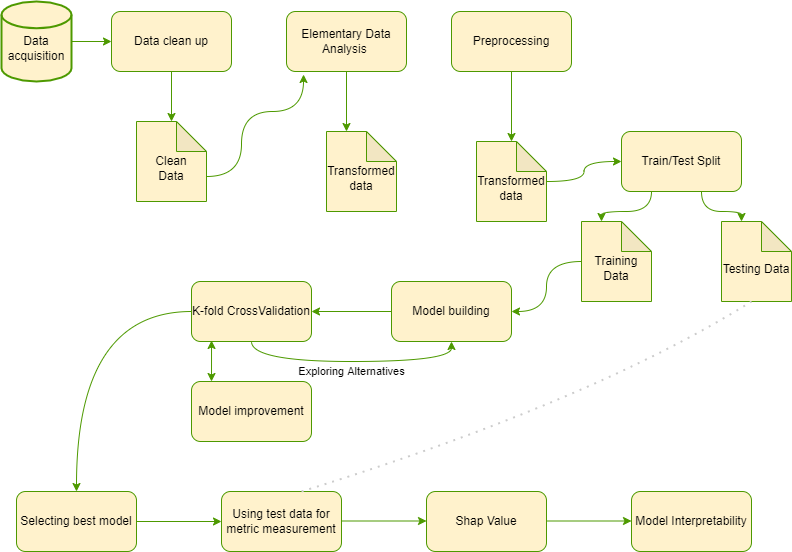

The diagram above was exported from draw.io. Its source (the exported page's mxGraphModel, read from the mxfile embedded in the PNG):
<mxGraphModel dx="2058" dy="1122" grid="1" gridSize="10" guides="1" tooltips="1" connect="1" arrows="1" fold="1" page="1" pageScale="1" pageWidth="850" pageHeight="1100" background="#FFFFFF" math="0" shadow="0">
  <root>
    <mxCell id="0" />
    <mxCell id="1" parent="0" />
    <mxCell id="BesvarDshsyhX_CJYHzj-67" style="edgeStyle=orthogonalEdgeStyle;curved=1;rounded=1;orthogonalLoop=1;jettySize=auto;html=1;exitX=1;exitY=0.5;exitDx=0;exitDy=0;exitPerimeter=0;entryX=0;entryY=0.5;entryDx=0;entryDy=0;fillColor=#fff2cc;strokeColor=#4D9900;" edge="1" parent="1" source="BesvarDshsyhX_CJYHzj-7" target="BesvarDshsyhX_CJYHzj-13">
      <mxGeometry relative="1" as="geometry" />
    </mxCell>
    <mxCell id="BesvarDshsyhX_CJYHzj-7" value="&lt;br&gt;Data acquisition" style="strokeWidth=2;html=1;shape=mxgraph.flowchart.database;whiteSpace=wrap;rounded=1;fillColor=#fff2cc;strokeColor=#4D9900;" vertex="1" parent="1">
      <mxGeometry x="30" y="220" width="70" height="80" as="geometry" />
    </mxCell>
    <mxCell id="BesvarDshsyhX_CJYHzj-50" style="edgeStyle=orthogonalEdgeStyle;curved=1;rounded=1;orthogonalLoop=1;jettySize=auto;html=1;exitX=0.5;exitY=1;exitDx=0;exitDy=0;fillColor=#fff2cc;strokeColor=#4D9900;" edge="1" parent="1" source="BesvarDshsyhX_CJYHzj-13">
      <mxGeometry relative="1" as="geometry">
        <mxPoint x="200" y="340" as="targetPoint" />
      </mxGeometry>
    </mxCell>
    <mxCell id="BesvarDshsyhX_CJYHzj-13" value="Data clean up" style="rounded=1;whiteSpace=wrap;html=1;fillColor=#fff2cc;strokeColor=#4D9900;" vertex="1" parent="1">
      <mxGeometry x="140" y="230" width="120" height="60" as="geometry" />
    </mxCell>
    <mxCell id="BesvarDshsyhX_CJYHzj-71" style="edgeStyle=orthogonalEdgeStyle;curved=1;rounded=1;orthogonalLoop=1;jettySize=auto;html=1;exitX=0.5;exitY=1;exitDx=0;exitDy=0;entryX=0;entryY=0;entryDx=20;entryDy=0;entryPerimeter=0;fillColor=#fff2cc;strokeColor=#4D9900;" edge="1" parent="1" source="BesvarDshsyhX_CJYHzj-14" target="BesvarDshsyhX_CJYHzj-64">
      <mxGeometry relative="1" as="geometry" />
    </mxCell>
    <mxCell id="BesvarDshsyhX_CJYHzj-14" value="Elementary Data Analysis&amp;nbsp;" style="rounded=1;whiteSpace=wrap;html=1;fillColor=#fff2cc;strokeColor=#4D9900;" vertex="1" parent="1">
      <mxGeometry x="315" y="230" width="120" height="60" as="geometry" />
    </mxCell>
    <mxCell id="BesvarDshsyhX_CJYHzj-59" style="edgeStyle=orthogonalEdgeStyle;curved=1;rounded=1;orthogonalLoop=1;jettySize=auto;html=1;exitX=0;exitY=0;exitDx=70;exitDy=55;exitPerimeter=0;entryX=0.142;entryY=1.05;entryDx=0;entryDy=0;entryPerimeter=0;fillColor=#fff2cc;strokeColor=#4D9900;" edge="1" parent="1" source="BesvarDshsyhX_CJYHzj-48" target="BesvarDshsyhX_CJYHzj-14">
      <mxGeometry relative="1" as="geometry">
        <Array as="points">
          <mxPoint x="270" y="395" />
          <mxPoint x="270" y="330" />
          <mxPoint x="332" y="330" />
        </Array>
      </mxGeometry>
    </mxCell>
    <mxCell id="BesvarDshsyhX_CJYHzj-48" value="&lt;br&gt;Clean&lt;br&gt;Data" style="shape=note;whiteSpace=wrap;html=1;backgroundOutline=1;darkOpacity=0.05;rounded=1;fillColor=#fff2cc;strokeColor=#4D9900;" vertex="1" parent="1">
      <mxGeometry x="165" y="340" width="70" height="80" as="geometry" />
    </mxCell>
    <mxCell id="BesvarDshsyhX_CJYHzj-64" value="&lt;br&gt;Transformed data" style="shape=note;whiteSpace=wrap;html=1;backgroundOutline=1;darkOpacity=0.05;rounded=1;fillColor=#fff2cc;strokeColor=#4D9900;" vertex="1" parent="1">
      <mxGeometry x="355" y="350" width="70" height="80" as="geometry" />
    </mxCell>
    <mxCell id="BesvarDshsyhX_CJYHzj-83" style="edgeStyle=orthogonalEdgeStyle;curved=1;rounded=1;orthogonalLoop=1;jettySize=auto;html=1;fillColor=#fff2cc;strokeColor=#4D9900;" edge="1" parent="1" source="BesvarDshsyhX_CJYHzj-75" target="BesvarDshsyhX_CJYHzj-80">
      <mxGeometry relative="1" as="geometry" />
    </mxCell>
    <mxCell id="BesvarDshsyhX_CJYHzj-75" value="&lt;span&gt;Preprocessing&lt;/span&gt;&lt;br&gt;" style="whiteSpace=wrap;html=1;rounded=1;fillColor=#fff2cc;strokeColor=#4D9900;" vertex="1" parent="1">
      <mxGeometry x="480" y="230" width="120" height="60" as="geometry" />
    </mxCell>
    <mxCell id="BesvarDshsyhX_CJYHzj-85" value="" style="edgeStyle=orthogonalEdgeStyle;curved=1;rounded=1;orthogonalLoop=1;jettySize=auto;html=1;strokeColor=#4D9900;" edge="1" parent="1" source="BesvarDshsyhX_CJYHzj-80" target="BesvarDshsyhX_CJYHzj-84">
      <mxGeometry relative="1" as="geometry" />
    </mxCell>
    <mxCell id="BesvarDshsyhX_CJYHzj-80" value="&lt;br&gt;Transformed data" style="shape=note;whiteSpace=wrap;html=1;backgroundOutline=1;darkOpacity=0.05;rounded=1;fillColor=#fff2cc;strokeColor=#4D9900;" vertex="1" parent="1">
      <mxGeometry x="505" y="360" width="70" height="80" as="geometry" />
    </mxCell>
    <mxCell id="BesvarDshsyhX_CJYHzj-92" style="edgeStyle=orthogonalEdgeStyle;curved=1;rounded=1;orthogonalLoop=1;jettySize=auto;html=1;exitX=0.25;exitY=1;exitDx=0;exitDy=0;entryX=0;entryY=0;entryDx=20;entryDy=0;entryPerimeter=0;strokeColor=#4D9900;" edge="1" parent="1" source="BesvarDshsyhX_CJYHzj-84" target="BesvarDshsyhX_CJYHzj-90">
      <mxGeometry relative="1" as="geometry" />
    </mxCell>
    <mxCell id="BesvarDshsyhX_CJYHzj-93" style="edgeStyle=orthogonalEdgeStyle;curved=1;rounded=1;orthogonalLoop=1;jettySize=auto;html=1;entryX=0;entryY=0;entryDx=20;entryDy=0;entryPerimeter=0;strokeColor=#4D9900;" edge="1" parent="1" source="BesvarDshsyhX_CJYHzj-84" target="BesvarDshsyhX_CJYHzj-89">
      <mxGeometry relative="1" as="geometry">
        <Array as="points">
          <mxPoint x="730" y="430" />
          <mxPoint x="770" y="430" />
        </Array>
      </mxGeometry>
    </mxCell>
    <mxCell id="BesvarDshsyhX_CJYHzj-84" value="Train/Test Split" style="whiteSpace=wrap;html=1;fillColor=#fff2cc;strokeColor=#4D9900;rounded=1;" vertex="1" parent="1">
      <mxGeometry x="650" y="350" width="120" height="60" as="geometry" />
    </mxCell>
    <mxCell id="BesvarDshsyhX_CJYHzj-89" value="&lt;br&gt;Testing Data" style="shape=note;whiteSpace=wrap;html=1;backgroundOutline=1;darkOpacity=0.05;rounded=1;fillColor=#fff2cc;strokeColor=#4D9900;" vertex="1" parent="1">
      <mxGeometry x="750" y="440" width="70" height="80" as="geometry" />
    </mxCell>
    <mxCell id="BesvarDshsyhX_CJYHzj-98" value="" style="edgeStyle=orthogonalEdgeStyle;curved=1;rounded=1;orthogonalLoop=1;jettySize=auto;html=1;strokeColor=#4D9900;" edge="1" parent="1" source="BesvarDshsyhX_CJYHzj-90" target="BesvarDshsyhX_CJYHzj-97">
      <mxGeometry relative="1" as="geometry" />
    </mxCell>
    <mxCell id="BesvarDshsyhX_CJYHzj-90" value="&lt;br&gt;Training Data" style="shape=note;whiteSpace=wrap;html=1;backgroundOutline=1;darkOpacity=0.05;rounded=1;fillColor=#fff2cc;strokeColor=#4D9900;" vertex="1" parent="1">
      <mxGeometry x="610" y="440" width="70" height="80" as="geometry" />
    </mxCell>
    <mxCell id="BesvarDshsyhX_CJYHzj-102" value="" style="edgeStyle=orthogonalEdgeStyle;curved=1;rounded=1;orthogonalLoop=1;jettySize=auto;html=1;strokeColor=#4D9900;" edge="1" parent="1" source="BesvarDshsyhX_CJYHzj-97" target="BesvarDshsyhX_CJYHzj-101">
      <mxGeometry relative="1" as="geometry" />
    </mxCell>
    <mxCell id="BesvarDshsyhX_CJYHzj-97" value="Model building" style="whiteSpace=wrap;html=1;fillColor=#fff2cc;strokeColor=#4D9900;rounded=1;" vertex="1" parent="1">
      <mxGeometry x="420" y="500" width="120" height="60" as="geometry" />
    </mxCell>
    <mxCell id="BesvarDshsyhX_CJYHzj-110" value="Exploring Alternatives" style="edgeStyle=orthogonalEdgeStyle;curved=1;rounded=1;orthogonalLoop=1;jettySize=auto;html=1;exitX=0.5;exitY=1;exitDx=0;exitDy=0;entryX=0.5;entryY=1;entryDx=0;entryDy=0;strokeColor=#4D9900;" edge="1" parent="1" source="BesvarDshsyhX_CJYHzj-101" target="BesvarDshsyhX_CJYHzj-97">
      <mxGeometry y="-10" relative="1" as="geometry">
        <Array as="points">
          <mxPoint x="280" y="580" />
          <mxPoint x="480" y="580" />
        </Array>
        <mxPoint as="offset" />
      </mxGeometry>
    </mxCell>
    <mxCell id="BesvarDshsyhX_CJYHzj-119" value="" style="edgeStyle=orthogonalEdgeStyle;curved=1;rounded=1;orthogonalLoop=1;jettySize=auto;html=1;strokeColor=#4D9900;" edge="1" parent="1" source="BesvarDshsyhX_CJYHzj-101" target="BesvarDshsyhX_CJYHzj-118">
      <mxGeometry relative="1" as="geometry" />
    </mxCell>
    <mxCell id="BesvarDshsyhX_CJYHzj-101" value="K-fold CrossValidation" style="whiteSpace=wrap;html=1;fillColor=#fff2cc;strokeColor=#4D9900;rounded=1;" vertex="1" parent="1">
      <mxGeometry x="220" y="500" width="120" height="60" as="geometry" />
    </mxCell>
    <mxCell id="BesvarDshsyhX_CJYHzj-114" value="Model improvement" style="whiteSpace=wrap;html=1;fillColor=#fff2cc;strokeColor=#4D9900;rounded=1;" vertex="1" parent="1">
      <mxGeometry x="220" y="600" width="120" height="60" as="geometry" />
    </mxCell>
    <mxCell id="BesvarDshsyhX_CJYHzj-117" value="" style="endArrow=classic;startArrow=classic;html=1;rounded=1;strokeColor=#4D9900;curved=1;entryX=0.167;entryY=0.983;entryDx=0;entryDy=0;entryPerimeter=0;" edge="1" parent="1" target="BesvarDshsyhX_CJYHzj-101">
      <mxGeometry width="50" height="50" relative="1" as="geometry">
        <mxPoint x="240" y="600" as="sourcePoint" />
        <mxPoint x="290" y="550" as="targetPoint" />
      </mxGeometry>
    </mxCell>
    <mxCell id="BesvarDshsyhX_CJYHzj-121" value="" style="edgeStyle=orthogonalEdgeStyle;curved=1;rounded=1;orthogonalLoop=1;jettySize=auto;html=1;strokeColor=#4D9900;" edge="1" parent="1" source="BesvarDshsyhX_CJYHzj-118" target="BesvarDshsyhX_CJYHzj-120">
      <mxGeometry relative="1" as="geometry" />
    </mxCell>
    <mxCell id="BesvarDshsyhX_CJYHzj-118" value="Selecting best model" style="whiteSpace=wrap;html=1;fillColor=#fff2cc;strokeColor=#4D9900;rounded=1;" vertex="1" parent="1">
      <mxGeometry x="45" y="710" width="120" height="60" as="geometry" />
    </mxCell>
    <mxCell id="BesvarDshsyhX_CJYHzj-120" value="Using test data for metric measurement" style="whiteSpace=wrap;html=1;fillColor=#fff2cc;strokeColor=#4D9900;rounded=1;" vertex="1" parent="1">
      <mxGeometry x="250" y="710" width="120" height="60" as="geometry" />
    </mxCell>
    <mxCell id="BesvarDshsyhX_CJYHzj-126" value="" style="endArrow=none;dashed=1;html=1;dashPattern=1 3;strokeWidth=2;rounded=1;curved=1;exitX=0.667;exitY=0;exitDx=0;exitDy=0;exitPerimeter=0;fontColor=#000000;strokeColor=#CCCCCC;" edge="1" parent="1" source="BesvarDshsyhX_CJYHzj-120">
      <mxGeometry x="0.3239" y="-2" width="50" height="50" relative="1" as="geometry">
        <mxPoint x="730" y="570" as="sourcePoint" />
        <mxPoint x="780" y="520" as="targetPoint" />
        <Array as="points">
          <mxPoint x="620" y="620" />
        </Array>
        <mxPoint as="offset" />
      </mxGeometry>
    </mxCell>
    <mxCell id="BesvarDshsyhX_CJYHzj-129" value="" style="edgeStyle=orthogonalEdgeStyle;curved=1;rounded=1;orthogonalLoop=1;jettySize=auto;html=1;strokeColor=#4D9900;" edge="1" parent="1">
      <mxGeometry relative="1" as="geometry">
        <mxPoint x="370" y="739.5" as="sourcePoint" />
        <mxPoint x="455" y="739.5" as="targetPoint" />
      </mxGeometry>
    </mxCell>
    <mxCell id="BesvarDshsyhX_CJYHzj-130" value="Shap Value" style="whiteSpace=wrap;html=1;fillColor=#fff2cc;strokeColor=#4D9900;rounded=1;" vertex="1" parent="1">
      <mxGeometry x="455" y="710" width="120" height="60" as="geometry" />
    </mxCell>
    <mxCell id="BesvarDshsyhX_CJYHzj-131" value="Model Interpretability" style="whiteSpace=wrap;html=1;fillColor=#fff2cc;strokeColor=#4D9900;rounded=1;" vertex="1" parent="1">
      <mxGeometry x="660" y="710" width="120" height="60" as="geometry" />
    </mxCell>
    <mxCell id="BesvarDshsyhX_CJYHzj-134" value="" style="edgeStyle=orthogonalEdgeStyle;curved=1;rounded=1;orthogonalLoop=1;jettySize=auto;html=1;strokeColor=#4D9900;" edge="1" parent="1">
      <mxGeometry relative="1" as="geometry">
        <mxPoint x="575" y="739.5" as="sourcePoint" />
        <mxPoint x="660" y="739.5" as="targetPoint" />
      </mxGeometry>
    </mxCell>
  </root>
</mxGraphModel>